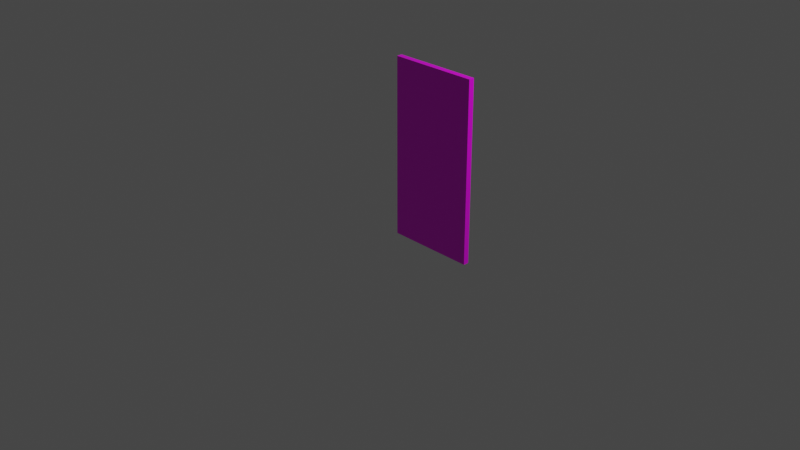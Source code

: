 # Source: simple_models_panel_1x2x1.blend  (saved by Blender 2.93.20; exported with 4.5.12 LTS)
import bpy
from mathutils import Matrix  # noqa: F401  (used for matrix-valued properties, if any)

bpy.ops.wm.read_factory_settings(use_empty=True)
scene = bpy.context.scene
scene.name = 'Scene'

# ---- collections
col_collection = bpy.data.collections.new('Collection'); scene.collection.children.link(col_collection)

# ---- images (referenced by path relative to the original .blend; pixels are not part of the script)
import os
ASSET_DIR = os.environ.get("B2B_ASSET_DIR", "")  # directory of the original .blend (textures are referenced by path, not embedded)
HERE = os.path.dirname(os.path.abspath(__file__))  # packed textures are extracted next to this script under _unpacked/

def load_image(name, relpath, width, height, colorspace="sRGB"):
    """Load a texture the original file referenced (path relative to the .blend, or extracted next to this script)."""
    p = next((c for c in (os.path.join(HERE, relpath), os.path.join(ASSET_DIR, relpath)) if relpath and os.path.exists(c)), "")
    if p:
        img = bpy.data.images.load(p, check_existing=True)
        img.name = name
    else:  # same state as the original file: an image datablock whose file is absent (Cycles renders it pink)
        img = bpy.data.images.new(name, width, height)
        img.source = "FILE"
        img.filepath = "//" + (relpath or name)
    img.colorspace_settings.name = colorspace
    return img
img_door_mesh_png = load_image('door_mesh.png', 'door_mesh.png', 1024, 1024, 'sRGB')

# ---- materials (node trees are filled in below, after node groups)
mat_material = bpy.data.materials.new('Material')
mat_material.alpha_threshold = 0.0
mat_material.use_transparent_shadow = False
mat_material.line_color = (0.0, 0.0, 0.0, 1.0)

# ---- material node trees
mat_material.use_nodes = True; mat_material.node_tree.nodes.clear()
_N = mat_material.node_tree.nodes; _L = mat_material.node_tree.links
n0 = _N.new('ShaderNodeOutputMaterial'); n0.name = 'Material Output'; n0.location = (300, 300)
n1 = _N.new('ShaderNodeBsdfPrincipled'); n1.name = 'Principled BSDF'; n1.location = (10, 300)
n1.distribution = 'GGX'
n1.subsurface_method = 'BURLEY'
n1.inputs[2].default_value = 0.4
n1.inputs[3].default_value = 1.45
n1.inputs[27].default_value = (0.0, 0.0, 0.0, 1.0)
n1.inputs[28].default_value = 1.0
n2 = _N.new('ShaderNodeTexImage'); n2.name = 'Image Texture'; n2.location = (-289, 275)
n2.image = img_door_mesh_png
_L.new(n1.outputs[0], n0.inputs[0])
_L.new(n2.outputs[0], n1.inputs[0])
n0.is_active_output = True

# ---- world
world_world = bpy.data.worlds.new('World'); scene.world = world_world
world_world.use_nodes = True; world_world.node_tree.nodes.clear()
_N = world_world.node_tree.nodes; _L = world_world.node_tree.links
n0 = _N.new('ShaderNodeOutputWorld'); n0.name = 'World Output'; n0.location = (300, 300)
n1 = _N.new('ShaderNodeBackground'); n1.name = 'Background'; n1.location = (10, 300)
n1.inputs[0].default_value = (0.05088, 0.05088, 0.05088, 1.0)
_L.new(n1.outputs[0], n0.inputs[0])
n0.is_active_output = True
world_world.color = (0.05088, 0.05088, 0.05088)
world_world.use_sun_shadow = False
world_world.sun_shadow_jitter_overblur = 0.0

# ---- cameras
cam_camera = bpy.data.cameras.new('Camera')
cam_camera.clip_end = 100.0
cam_camera.ortho_scale = 7.314

# ---- lights
light_light = bpy.data.lights.new('Light', 'POINT')
light_light.transmission_factor = 0.0
light_light.energy = 1000.0
light_light.shadow_soft_size = 0.1
light_light.shadow_maximum_resolution = 0.006
light_light.use_absolute_resolution = True

# ---- meshes
me_cube = bpy.data.meshes.new('Cube')
me_cube.from_pydata([(1.0, 1.0, 1.0), (1.0, 1.0, -1.0), (1.0, -1.0, 1.0), (1.0, -1.0, -1.0), (-1.0, 1.0, 1.0), (-1.0, 1.0, -1.0), (-1.0, -1.0, 1.0), (-1.0, -1.0, -1.0)], [], [(0, 4, 6, 2), (3, 2, 6, 7), (7, 6, 4, 5), (5, 1, 3, 7), (1, 0, 2, 3), (5, 4, 0, 1)])
_uv = me_cube.uv_layers.new(name='UVMap')
_uv.uv.foreach_set('vector', [0.5, 0.02941, 0.5, 0.0, 0.9706, 0.0, 0.9706, 0.02941, 0.9706, 0.9706, 0.9706, 0.02941, 1.0, 0.02941, 1.0, 0.9706, 0.0, 0.9706, 0.0, 0.02941, 0.4706, 0.02941, 0.4706, 0.9706, 0.5, 1.0, 0.5, 0.9706, 0.9706, 0.9706, 0.9706, 1.0, 0.5, 0.9706, 0.5, 0.02941, 0.9706, 0.02941, 0.9706, 0.9706, 0.4706, 0.9706, 0.4706, 0.02941, 0.5, 0.02941, 0.5, 0.9706])
me_cube.materials.append(mat_material)
me_cube.use_remesh_preserve_volume = False
me_cube.use_remesh_preserve_attributes = False
me_cube.use_mirror_vertex_groups = False
me_cube.update()

# ---- objects
ob_cube = bpy.data.objects.new('Cube', me_cube)
ob_light = bpy.data.objects.new('Light', light_light)
ob_camera = bpy.data.objects.new('Camera', cam_camera)

# ---- transforms, parenting, visibility, modifiers, constraints
ob_cube.location = (0.0, 0.475, 0.5)
ob_cube.rotation_euler = (3.142, 0.0, 1.571)
ob_cube.scale = (0.03125, 0.5, 1.0)
ob_cube.lock_location = (True, True, True)
ob_cube.lock_rotation = (True, True, True)
ob_cube.lock_rotations_4d = False
ob_cube.lock_scale = (True, True, True)
ob_cube.empty_display_type = 'ARROWS'
ob_cube.lineart.crease_threshold = 0.0
ob_light.location = (4.076, 1.005, 5.904)
ob_light.rotation_euler = (0.6503, 0.05522, 1.866)
ob_light.lock_rotations_4d = False
ob_light.empty_display_type = 'ARROWS'
ob_light.color = (0.0, 0.0, 0.0, 0.0)
ob_light.lineart.crease_threshold = 0.0
ob_camera.location = (7.359, -6.926, 4.958)
ob_camera.rotation_euler = (1.109, 0.0, 0.8149)
ob_camera.lock_rotations_4d = False
ob_camera.empty_display_type = 'ARROWS'
ob_camera.color = (0.0, 0.0, 0.0, 0.0)
ob_camera.display_type = 'WIRE'
ob_camera.lineart.crease_threshold = 0.0

# ---- collection membership
col_collection.objects.link(ob_cube)
col_collection.objects.link(ob_light)
col_collection.objects.link(ob_camera)

# ---- scene / render settings (as saved in the file)
scene.camera = ob_camera
scene.frame_start = 1; scene.frame_end = 250; scene.frame_set(1)
scene.render.engine = 'BLENDER_EEVEE_NEXT'
scene.cycles.use_denoising = False
scene.cycles.samples = 128
scene.cycles.sampling_pattern = 'TABULATED_SOBOL'
scene.cycles.use_adaptive_sampling = False
scene.cycles.use_light_tree = False
scene.view_settings.view_transform = 'Filmic'
bpy.context.view_layer.update()
